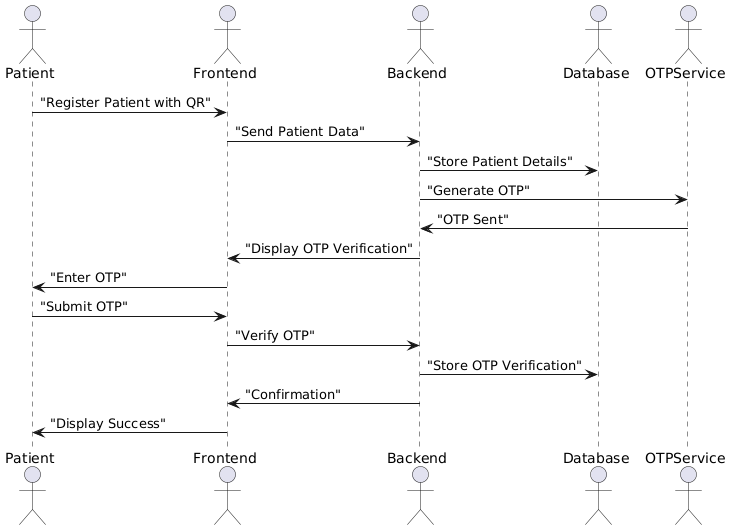

The diagram above was rendered by PlantUML. Its source (embedded in the PNG):
@startuml
actor Patient
actor Frontend
actor Backend
actor Database
actor OTPService

Patient -> Frontend : "Register Patient with QR"
Frontend -> Backend : "Send Patient Data"
Backend -> Database : "Store Patient Details"
Backend -> OTPService : "Generate OTP"
OTPService -> Backend : "OTP Sent"
Backend -> Frontend : "Display OTP Verification"
Frontend -> Patient : "Enter OTP"
Patient -> Frontend : "Submit OTP"
Frontend -> Backend : "Verify OTP"
Backend -> Database : "Store OTP Verification"
Backend -> Frontend : "Confirmation"
Frontend -> Patient : "Display Success"
@enduml